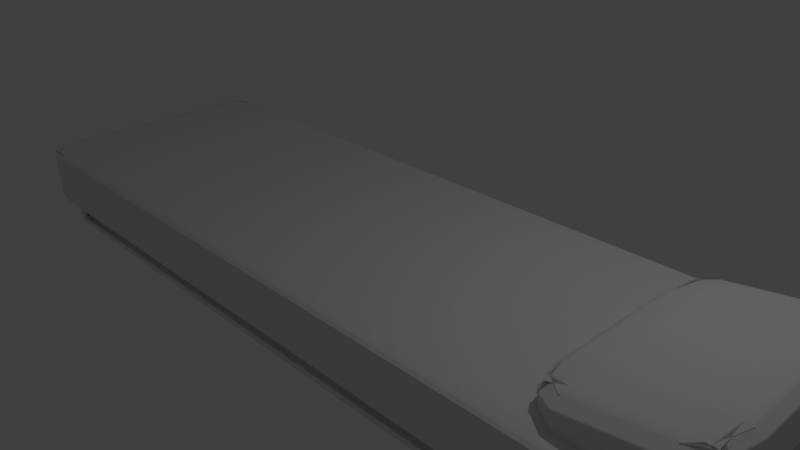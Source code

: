 # Source: mattress.blend  (saved by Blender 2.73.0; exported with 4.5.12 LTS)
import bpy
from mathutils import Matrix  # noqa: F401  (used for matrix-valued properties, if any)

bpy.ops.wm.read_factory_settings(use_empty=True)
scene = bpy.context.scene
scene.name = 'Scene'

# ---- collections
col_collection_1 = bpy.data.collections.new('Collection 1'); scene.collection.children.link(col_collection_1)

# ---- world
world_world = bpy.data.worlds.new('World'); scene.world = world_world
world_world.color = (0.05088, 0.05088, 0.05088)
world_world.use_sun_shadow = False
world_world.sun_shadow_jitter_overblur = 0.0
world_world.cycles.sampling_method = 'MANUAL'
world_world.cycles.sample_map_resolution = 256

# ---- cameras
cam_camera = bpy.data.cameras.new('Camera')
cam_camera.clip_end = 100.0
cam_camera.lens = 35.0
cam_camera.sensor_width = 32.0
cam_camera.sensor_height = 18.0
cam_camera.ortho_scale = 7.314
cam_camera.dof.focus_distance = 0.0
cam_camera.dof.aperture_fstop = 128.0

# ---- lights
light_lamp = bpy.data.lights.new('Lamp', 'POINT')
light_lamp.transmission_factor = 0.0
light_lamp.cutoff_distance = 30.0
light_lamp.energy = 100.0
light_lamp.shadow_buffer_clip_start = 1.001
light_lamp.shadow_soft_size = 0.1
light_lamp.shadow_maximum_resolution = 0.006
light_lamp.use_absolute_resolution = True
light_lamp.cycles.use_multiple_importance_sampling = False

# ---- meshes
me_cube_004 = bpy.data.meshes.new('Cube.004')
me_cube_004.from_pydata([(-1.0, -1.0, -1.0), (-1.0, 1.0, -1.0), (1.0, 1.0, -1.0), (1.0, -1.0, -1.0), (-1.0, -1.0, 1.0), (-1.0, 1.0, 1.0), (1.0, 1.0, 1.0), (1.0, -1.0, 1.0), (0.9753, 1.0, 1.0), (0.9753, 1.0, -1.0), (0.9753, -1.0, 1.0), (0.9753, -1.0, -1.0), (-0.9738, 1.0, -1.0), (-0.9738, -1.0, 1.0), (-0.9738, 1.0, 1.0), (-0.9738, -1.0, -1.0), (-1.0, -1.0, -0.6452), (-1.0, 1.0, -0.6452), (1.0, 1.0, -0.6452), (1.0, -1.0, -0.6452), (0.9753, -1.0, -0.6452), (0.9753, 1.0, -0.6452), (-0.9738, 1.0, -0.6452), (-0.9738, -1.0, -0.6452)], [], [(16, 17, 1, 0), (21, 18, 2, 9), (18, 19, 3, 2), (23, 16, 0, 15), (11, 9, 2, 3), (13, 14, 5, 4), (7, 6, 8, 10), (15, 12, 9, 11), (19, 20, 11, 3), (22, 21, 9, 12), (17, 22, 12, 1), (0, 1, 12, 15), (10, 8, 14, 13), (20, 23, 15, 11), (5, 14, 22, 17), (7, 10, 20, 19), (13, 4, 16, 23), (6, 7, 19, 18), (8, 6, 18, 21), (4, 5, 17, 16)])
me_cube_004.use_remesh_preserve_volume = False
me_cube_004.use_remesh_preserve_attributes = False
me_cube_004.use_mirror_vertex_groups = False
me_cube_004.update()
me_cube_002 = bpy.data.meshes.new('Cube.002')
me_cube_002.from_pydata([(-0.8382, -0.8382, -0.7692), (-0.8388, -0.8409, -0.7737), (-0.8409, -0.8409, -0.7798), (-0.8409, -0.8388, -0.7737), (-0.8232, -0.5946, -0.8925), (-0.8245, -0.5655, -0.913), (-0.8482, -0.5647, -0.8826), (-0.8228, -0.5647, -0.8996), (-0.5949, -0.5949, -0.9879), (-0.5948, -0.5647, -0.994), (-0.5647, -0.5647, -1.0), (-0.5647, -0.5948, -0.994), (-0.5647, -0.8482, -0.8826), (-0.5655, -0.8245, -0.913), (-0.5946, -0.8232, -0.8925), (-0.5647, -0.8228, -0.8996), (-0.8382, -0.7692, -0.8382), (-0.8409, -0.7737, -0.8388), (-0.8409, -0.7798, -0.8409), (-0.8388, -0.7737, -0.8409), (-0.5946, -0.8925, -0.8232), (-0.5655, -0.913, -0.8245), (-0.5647, -0.8826, -0.8482), (-0.5647, -0.8996, -0.8228), (-0.5949, -0.9879, -0.5949), (-0.5647, -0.994, -0.5948), (-0.5647, -1.0, -0.5647), (-0.5948, -0.994, -0.5647), (-0.8482, -0.8826, -0.5647), (-0.8245, -0.913, -0.5655), (-0.8232, -0.8925, -0.5946), (-0.8228, -0.8996, -0.5647), (-0.9879, -0.5949, -0.5949), (-0.994, -0.5948, -0.5647), (-1.0, -0.5647, -0.5647), (-0.994, -0.5647, -0.5948), (-0.8925, -0.5946, -0.8232), (-0.8996, -0.5647, -0.8228), (-0.8826, -0.5647, -0.8482), (-0.913, -0.5655, -0.8245), (-0.7692, -0.8382, -0.8382), (-0.7737, -0.8388, -0.8409), (-0.7798, -0.8409, -0.8409), (-0.7737, -0.8409, -0.8388), (-0.8826, -0.8482, -0.5647), (-0.8996, -0.8228, -0.5647), (-0.8925, -0.8232, -0.5946), (-0.913, -0.8245, -0.5655), (-0.7692, 0.8382, -0.8382), (-0.7737, 0.8409, -0.8388), (-0.7798, 0.8409, -0.8409), (-0.7737, 0.8388, -0.8409), (-0.8925, 0.5946, -0.8232), (-0.913, 0.5655, -0.8245), (-0.8826, 0.5647, -0.8482), (-0.8996, 0.5647, -0.8228), (-0.9879, 0.5949, -0.5949), (-0.994, 0.5647, -0.5948), (-1.0, 0.5647, -0.5647), (-0.994, 0.5948, -0.5647), (-0.8826, 0.8482, -0.5647), (-0.913, 0.8245, -0.5655), (-0.8925, 0.8232, -0.5946), (-0.8996, 0.8228, -0.5647), (-0.8382, 0.7692, -0.8382), (-0.8388, 0.7737, -0.8409), (-0.8409, 0.7798, -0.8409), (-0.8409, 0.7737, -0.8388), (-0.8232, 0.8925, -0.5946), (-0.8245, 0.913, -0.5655), (-0.8482, 0.8826, -0.5647), (-0.8228, 0.8996, -0.5647), (-0.5949, 0.9879, -0.5949), (-0.5948, 0.994, -0.5647), (-0.5647, 1.0, -0.5647), (-0.5647, 0.994, -0.5948), (-0.5647, 0.8826, -0.8482), (-0.5655, 0.913, -0.8245), (-0.5946, 0.8925, -0.8232), (-0.5647, 0.8996, -0.8228), (-0.5949, 0.5949, -0.9879), (-0.5647, 0.5948, -0.994), (-0.5647, 0.5647, -1.0), (-0.5948, 0.5647, -0.994), (-0.8232, 0.5946, -0.8925), (-0.8228, 0.5647, -0.8996), (-0.8482, 0.5647, -0.8826), (-0.8245, 0.5655, -0.913), (-0.8382, 0.8382, -0.7692), (-0.8409, 0.8388, -0.7737), (-0.8409, 0.8409, -0.7798), (-0.8388, 0.8409, -0.7737), (-0.5647, 0.8482, -0.8826), (-0.5647, 0.8228, -0.8996), (-0.5946, 0.8232, -0.8925), (-0.5655, 0.8245, -0.913), (0.8382, 0.7692, -0.8382), (0.8409, 0.7737, -0.8388), (0.8409, 0.7798, -0.8409), (0.8388, 0.7737, -0.8409), (0.5946, 0.8925, -0.8232), (0.5655, 0.913, -0.8245), (0.5647, 0.8826, -0.8482), (0.5647, 0.8996, -0.8228), (0.5949, 0.9879, -0.5949), (0.5647, 0.994, -0.5948), (0.5647, 1.0, -0.5647), (0.5948, 0.994, -0.5647), (0.8482, 0.8826, -0.5647), (0.8245, 0.913, -0.5655), (0.8232, 0.8925, -0.5946), (0.8228, 0.8996, -0.5647), (0.7692, 0.8382, -0.8382), (0.7737, 0.8388, -0.8409), (0.7798, 0.8409, -0.8409), (0.7737, 0.8409, -0.8388), (0.8925, 0.8232, -0.5946), (0.913, 0.8245, -0.5655), (0.8826, 0.8482, -0.5647), (0.8996, 0.8228, -0.5647), (0.9879, 0.5949, -0.5949), (0.994, 0.5948, -0.5647), (1.0, 0.5647, -0.5647), (0.994, 0.5647, -0.5948), (0.8826, 0.5647, -0.8482), (0.913, 0.5655, -0.8245), (0.8925, 0.5946, -0.8232), (0.8996, 0.5647, -0.8228), (0.5949, 0.5949, -0.9879), (0.5948, 0.5647, -0.994), (0.5647, 0.5647, -1.0), (0.5647, 0.5948, -0.994), (0.5946, 0.8232, -0.8925), (0.5647, 0.8228, -0.8996), (0.5647, 0.8482, -0.8826), (0.5655, 0.8245, -0.913), (0.8382, 0.8382, -0.7692), (0.8388, 0.8409, -0.7737), (0.8409, 0.8409, -0.7798), (0.8409, 0.8388, -0.7737), (0.8482, 0.5647, -0.8826), (0.8228, 0.5647, -0.8996), (0.8232, 0.5946, -0.8925), (0.8245, 0.5655, -0.913), (0.7692, -0.8382, -0.8382), (0.7737, -0.8409, -0.8388), (0.7798, -0.8409, -0.8409), (0.7737, -0.8388, -0.8409), (0.8925, -0.5946, -0.8232), (0.913, -0.5655, -0.8245), (0.8826, -0.5647, -0.8482), (0.8996, -0.5647, -0.8228), (0.9879, -0.5949, -0.5949), (0.994, -0.5647, -0.5948), (1.0, -0.5647, -0.5647), (0.994, -0.5948, -0.5647), (0.8826, -0.8482, -0.5647), (0.913, -0.8245, -0.5655), (0.8925, -0.8232, -0.5946), (0.8996, -0.8228, -0.5647), (0.8382, -0.7692, -0.8382), (0.8388, -0.7737, -0.8409), (0.8409, -0.7798, -0.8409), (0.8409, -0.7737, -0.8388), (0.8232, -0.8925, -0.5946), (0.8245, -0.913, -0.5655), (0.8482, -0.8826, -0.5647), (0.8228, -0.8996, -0.5647), (0.5949, -0.9879, -0.5949), (0.5948, -0.994, -0.5647), (0.5647, -1.0, -0.5647), (0.5647, -0.994, -0.5948), (0.5647, -0.8826, -0.8482), (0.5655, -0.913, -0.8245), (0.5946, -0.8925, -0.8232), (0.5647, -0.8996, -0.8228), (0.5949, -0.5949, -0.9879), (0.5647, -0.5948, -0.994), (0.5647, -0.5647, -1.0), (0.5948, -0.5647, -0.994), (0.8232, -0.5946, -0.8925), (0.8228, -0.5647, -0.8996), (0.8482, -0.5647, -0.8826), (0.8245, -0.5655, -0.913), (0.8382, -0.8382, -0.7692), (0.8409, -0.8388, -0.7737), (0.8409, -0.8409, -0.7798), (0.8388, -0.8409, -0.7737), (0.5647, -0.8482, -0.8826), (0.5647, -0.8228, -0.8996), (0.5946, -0.8232, -0.8925), (0.5655, -0.8245, -0.913), (-0.7692, -0.8382, 0.8382), (-0.7737, -0.8409, 0.8388), (-0.7798, -0.8409, 0.8409), (-0.7737, -0.8388, 0.8409), (-0.8925, -0.5946, 0.8232), (-0.913, -0.5655, 0.8245), (-0.8826, -0.5647, 0.8482), (-0.8996, -0.5647, 0.8228), (-0.9879, -0.5949, 0.5949), (-0.994, -0.5647, 0.5948), (-1.0, -0.5647, 0.5647), (-0.994, -0.5948, 0.5647), (-0.8826, -0.8482, 0.5647), (-0.913, -0.8245, 0.5655), (-0.8925, -0.8232, 0.5946), (-0.8996, -0.8228, 0.5647), (-0.8382, -0.7692, 0.8382), (-0.8388, -0.7737, 0.8409), (-0.8409, -0.7798, 0.8409), (-0.8409, -0.7737, 0.8388), (-0.8232, -0.8925, 0.5946), (-0.8245, -0.913, 0.5655), (-0.8482, -0.8826, 0.5647), (-0.8228, -0.8996, 0.5647), (-0.5949, -0.9879, 0.5949), (-0.5948, -0.994, 0.5647), (-0.5647, -1.0, 0.5647), (-0.5647, -0.994, 0.5948), (-0.5647, -0.8826, 0.8482), (-0.5655, -0.913, 0.8245), (-0.5946, -0.8925, 0.8232), (-0.5647, -0.8996, 0.8228), (-0.5949, -0.5949, 0.9879), (-0.5647, -0.5948, 0.994), (-0.5647, -0.5647, 1.0), (-0.5948, -0.5647, 0.994), (-0.8232, -0.5946, 0.8925), (-0.8228, -0.5647, 0.8996), (-0.8482, -0.5647, 0.8826), (-0.8245, -0.5655, 0.913), (-0.8382, -0.8382, 0.7692), (-0.8409, -0.8388, 0.7737), (-0.8409, -0.8409, 0.7798), (-0.8388, -0.8409, 0.7737), (-0.5647, -0.8482, 0.8826), (-0.5647, -0.8228, 0.8996), (-0.5946, -0.8232, 0.8925), (-0.5655, -0.8245, 0.913), (-0.7692, 0.8382, 0.8382), (-0.7737, 0.8388, 0.8409), (-0.7798, 0.8409, 0.8409), (-0.7737, 0.8409, 0.8388), (-0.8925, 0.8232, 0.5946), (-0.913, 0.8245, 0.5655), (-0.8826, 0.8482, 0.5647), (-0.8996, 0.8228, 0.5647), (-0.9879, 0.5949, 0.5949), (-0.994, 0.5948, 0.5647), (-1.0, 0.5647, 0.5647), (-0.994, 0.5647, 0.5948), (-0.8826, 0.5647, 0.8482), (-0.913, 0.5655, 0.8245), (-0.8925, 0.5946, 0.8232), (-0.8996, 0.5647, 0.8228), (-0.8382, 0.8382, 0.7692), (-0.8388, 0.8409, 0.7737), (-0.8409, 0.8409, 0.7798), (-0.8409, 0.8388, 0.7737), (-0.8232, 0.5946, 0.8925), (-0.8245, 0.5655, 0.913), (-0.8482, 0.5647, 0.8826), (-0.8228, 0.5647, 0.8996), (-0.5949, 0.5949, 0.9879), (-0.5948, 0.5647, 0.994), (-0.5647, 0.5647, 1.0), (-0.5647, 0.5948, 0.994), (-0.5647, 0.8482, 0.8826), (-0.5655, 0.8245, 0.913), (-0.5946, 0.8232, 0.8925), (-0.5647, 0.8228, 0.8996), (-0.5949, 0.9879, 0.5949), (-0.5647, 0.994, 0.5948), (-0.5647, 1.0, 0.5647), (-0.5948, 0.994, 0.5647), (-0.8232, 0.8925, 0.5946), (-0.8228, 0.8996, 0.5647), (-0.8482, 0.8826, 0.5647), (-0.8245, 0.913, 0.5655), (-0.8382, 0.7692, 0.8382), (-0.8409, 0.7737, 0.8388), (-0.8409, 0.7798, 0.8409), (-0.8388, 0.7737, 0.8409), (-0.5647, 0.8826, 0.8482), (-0.5647, 0.8996, 0.8228), (-0.5946, 0.8925, 0.8232), (-0.5655, 0.913, 0.8245), (0.8382, 0.7692, 0.8382), (0.8388, 0.7737, 0.8409), (0.8409, 0.7798, 0.8409), (0.8409, 0.7737, 0.8388), (0.8232, 0.8925, 0.5946), (0.8245, 0.913, 0.5655), (0.8482, 0.8826, 0.5647), (0.8228, 0.8996, 0.5647), (0.5949, 0.9879, 0.5949), (0.5948, 0.994, 0.5647), (0.5647, 1.0, 0.5647), (0.5647, 0.994, 0.5948), (0.5647, 0.8826, 0.8482), (0.5655, 0.913, 0.8245), (0.5946, 0.8925, 0.8232), (0.5647, 0.8996, 0.8228), (0.8382, 0.8382, 0.7692), (0.8409, 0.8388, 0.7737), (0.8409, 0.8409, 0.7798), (0.8388, 0.8409, 0.7737), (0.5946, 0.8232, 0.8925), (0.5655, 0.8245, 0.913), (0.5647, 0.8482, 0.8826), (0.5647, 0.8228, 0.8996), (0.5949, 0.5949, 0.9879), (0.5647, 0.5948, 0.994), (0.5647, 0.5647, 1.0), (0.5948, 0.5647, 0.994), (0.8482, 0.5647, 0.8826), (0.8245, 0.5655, 0.913), (0.8232, 0.5946, 0.8925), (0.8228, 0.5647, 0.8996), (0.9879, 0.5949, 0.5949), (0.994, 0.5647, 0.5948), (1.0, 0.5647, 0.5647), (0.994, 0.5948, 0.5647), (0.8925, 0.8232, 0.5946), (0.8996, 0.8228, 0.5647), (0.8826, 0.8482, 0.5647), (0.913, 0.8245, 0.5655), (0.7692, 0.8382, 0.8382), (0.7737, 0.8409, 0.8388), (0.7798, 0.8409, 0.8409), (0.7737, 0.8388, 0.8409), (0.8826, 0.5647, 0.8482), (0.8996, 0.5647, 0.8228), (0.8925, 0.5946, 0.8232), (0.913, 0.5655, 0.8245), (0.7692, -0.8382, 0.8382), (0.7737, -0.8388, 0.8409), (0.7798, -0.8409, 0.8409), (0.7737, -0.8409, 0.8388), (0.8925, -0.8232, 0.5946), (0.913, -0.8245, 0.5655), (0.8826, -0.8482, 0.5647), (0.8996, -0.8228, 0.5647), (0.9879, -0.5949, 0.5949), (0.994, -0.5948, 0.5647), (1.0, -0.5647, 0.5647), (0.994, -0.5647, 0.5948), (0.8826, -0.5647, 0.8482), (0.913, -0.5655, 0.8245), (0.8925, -0.5946, 0.8232), (0.8996, -0.5647, 0.8228), (0.8382, -0.8382, 0.7692), (0.8388, -0.8409, 0.7737), (0.8409, -0.8409, 0.7798), (0.8409, -0.8388, 0.7737), (0.8232, -0.5946, 0.8925), (0.8245, -0.5655, 0.913), (0.8482, -0.5647, 0.8826), (0.8228, -0.5647, 0.8996), (0.5949, -0.5949, 0.9879), (0.5948, -0.5647, 0.994), (0.5647, -0.5647, 1.0), (0.5647, -0.5948, 0.994), (0.5647, -0.8482, 0.8826), (0.5655, -0.8245, 0.913), (0.5946, -0.8232, 0.8925), (0.5647, -0.8228, 0.8996), (0.5949, -0.9879, 0.5949), (0.5647, -0.994, 0.5948), (0.5647, -1.0, 0.5647), (0.5948, -0.994, 0.5647), (0.8232, -0.8925, 0.5946), (0.8228, -0.8996, 0.5647), (0.8482, -0.8826, 0.5647), (0.8245, -0.913, 0.5655), (0.8382, -0.7692, 0.8382), (0.8409, -0.7737, 0.8388), (0.8409, -0.7798, 0.8409), (0.8388, -0.7737, 0.8409), (0.5647, -0.8826, 0.8482), (0.5647, -0.8996, 0.8228), (0.5946, -0.8925, 0.8232), (0.5655, -0.913, 0.8245)], [], [(29, 47, 43, 17), (179, 129, 141, 181), (269, 287, 283, 257), (131, 81, 93, 133), (35, 57, 55, 37), (11, 177, 189, 15), (77, 95, 91, 65), (125, 143, 139, 113), (173, 191, 187, 161), (363, 225, 237, 367), (299, 273, 285, 303), (347, 321, 333, 351), (28, 214, 204, 44), (230, 262, 252, 198), (75, 105, 103, 79), (86, 6, 38, 54), (317, 335, 331, 305), (123, 153, 151, 127), (107, 297, 295, 111), (365, 383, 379, 353), (251, 201, 199, 255), (155, 345, 343, 159), (253, 261, 259, 241), (203, 33, 45, 207), (59, 249, 247, 63), (39, 5, 3, 41), (171, 25, 23, 175), (202, 250, 58, 34), (87, 53, 51, 89), (275, 73, 71, 277), (109, 117, 115, 97), (135, 101, 99, 137), (323, 121, 119, 325), (157, 165, 163, 145), (183, 149, 147, 185), (371, 169, 167, 373), (205, 213, 211, 193), (231, 197, 195, 233), (219, 369, 381, 223), (227, 265, 263, 229), (279, 245, 243, 281), (267, 313, 311, 271), (301, 309, 307, 289), (327, 293, 291, 329), (315, 361, 359, 319), (349, 357, 355, 337), (375, 341, 339, 377), (368, 372, 376, 382), (2, 18, 42), (0, 4, 8, 14), (16, 20, 24, 30), (50, 66, 90), (48, 52, 56, 62), (64, 68, 72, 78), (98, 114, 138), (96, 100, 104, 110), (112, 116, 120, 126), (146, 162, 186), (144, 148, 152, 158), (160, 164, 168, 174), (194, 210, 234), (192, 196, 200, 206), (208, 212, 216, 222), (242, 258, 282), (240, 244, 248, 254), (256, 260, 264, 270), (290, 306, 330), (288, 292, 296, 302), (304, 308, 312, 318), (338, 354, 378), (336, 340, 344, 350), (352, 356, 360, 366), (370, 218, 26, 170), (32, 36, 40, 46), (362, 314, 266, 226), (221, 239, 235, 209), (274, 298, 106, 74), (278, 70, 60, 246), (10, 82, 130, 178), (61, 69, 67, 49), (268, 310, 300, 284), (272, 276, 280, 286), (322, 346, 154, 122), (326, 118, 108, 294), (80, 84, 88, 94), (134, 92, 76, 102), (316, 358, 348, 332), (320, 324, 328, 334), (176, 180, 184, 190), (374, 166, 156, 342), (128, 132, 136, 142), (182, 140, 124, 150), (224, 228, 232, 238), (364, 236, 220, 380), (12, 188, 172, 22), (27, 217, 215, 31), (83, 9, 7, 85), (0, 1, 2, 3), (4, 5, 6, 7), (8, 9, 10, 11), (12, 13, 14, 15), (16, 17, 18, 19), (20, 21, 22, 23), (24, 25, 26, 27), (28, 29, 30, 31), (32, 33, 34, 35), (36, 37, 38, 39), (40, 41, 42, 43), (44, 45, 46, 47), (48, 49, 50, 51), (52, 53, 54, 55), (56, 57, 58, 59), (60, 61, 62, 63), (64, 65, 66, 67), (68, 69, 70, 71), (72, 73, 74, 75), (76, 77, 78, 79), (80, 81, 82, 83), (84, 85, 86, 87), (88, 89, 90, 91), (92, 93, 94, 95), (96, 97, 98, 99), (100, 101, 102, 103), (104, 105, 106, 107), (108, 109, 110, 111), (112, 113, 114, 115), (116, 117, 118, 119), (120, 121, 122, 123), (124, 125, 126, 127), (128, 129, 130, 131), (132, 133, 134, 135), (136, 137, 138, 139), (140, 141, 142, 143), (144, 145, 146, 147), (148, 149, 150, 151), (152, 153, 154, 155), (156, 157, 158, 159), (160, 161, 162, 163), (164, 165, 166, 167), (168, 169, 170, 171), (172, 173, 174, 175), (176, 177, 178, 179), (180, 181, 182, 183), (184, 185, 186, 187), (188, 189, 190, 191), (192, 193, 194, 195), (196, 197, 198, 199), (200, 201, 202, 203), (204, 205, 206, 207), (208, 209, 210, 211), (212, 213, 214, 215), (216, 217, 218, 219), (220, 221, 222, 223), (224, 225, 226, 227), (228, 229, 230, 231), (232, 233, 234, 235), (236, 237, 238, 239), (240, 241, 242, 243), (244, 245, 246, 247), (248, 249, 250, 251), (252, 253, 254, 255), (256, 257, 258, 259), (260, 261, 262, 263), (264, 265, 266, 267), (268, 269, 270, 271), (272, 273, 274, 275), (276, 277, 278, 279), (280, 281, 282, 283), (284, 285, 286, 287), (288, 289, 290, 291), (292, 293, 294, 295), (296, 297, 298, 299), (300, 301, 302, 303), (304, 305, 306, 307), (308, 309, 310, 311), (312, 313, 314, 315), (316, 317, 318, 319), (320, 321, 322, 323), (324, 325, 326, 327), (328, 329, 330, 331), (332, 333, 334, 335), (336, 337, 338, 339), (340, 341, 342, 343), (344, 345, 346, 347), (348, 349, 350, 351), (352, 353, 354, 355), (356, 357, 358, 359), (360, 361, 362, 363), (364, 365, 366, 367), (368, 369, 370, 371), (372, 373, 374, 375), (376, 377, 378, 379), (380, 381, 382, 383), (13, 1, 0, 14), (3, 5, 4, 0), (7, 9, 8, 4), (11, 15, 14, 8), (29, 17, 16, 30), (19, 21, 20, 16), (23, 25, 24, 20), (27, 31, 30, 24), (45, 33, 32, 46), (35, 37, 36, 32), (39, 41, 40, 36), (43, 47, 46, 40), (61, 49, 48, 62), (51, 53, 52, 48), (55, 57, 56, 52), (59, 63, 62, 56), (77, 65, 64, 78), (67, 69, 68, 64), (71, 73, 72, 68), (75, 79, 78, 72), (93, 81, 80, 94), (83, 85, 84, 80), (87, 89, 88, 84), (91, 95, 94, 88), (109, 97, 96, 110), (99, 101, 100, 96), (103, 105, 104, 100), (107, 111, 110, 104), (125, 113, 112, 126), (115, 117, 116, 112), (119, 121, 120, 116), (123, 127, 126, 120), (141, 129, 128, 142), (131, 133, 132, 128), (135, 137, 136, 132), (139, 143, 142, 136), (157, 145, 144, 158), (147, 149, 148, 144), (151, 153, 152, 148), (155, 159, 158, 152), (173, 161, 160, 174), (163, 165, 164, 160), (167, 169, 168, 164), (171, 175, 174, 168), (189, 177, 176, 190), (179, 181, 180, 176), (183, 185, 184, 180), (187, 191, 190, 184), (205, 193, 192, 206), (195, 197, 196, 192), (199, 201, 200, 196), (203, 207, 206, 200), (221, 209, 208, 222), (211, 213, 212, 208), (215, 217, 216, 212), (219, 223, 222, 216), (237, 225, 224, 238), (227, 229, 228, 224), (231, 233, 232, 228), (235, 239, 238, 232), (253, 241, 240, 254), (243, 245, 244, 240), (247, 249, 248, 244), (251, 255, 254, 248), (269, 257, 256, 270), (259, 261, 260, 256), (263, 265, 264, 260), (267, 271, 270, 264), (285, 273, 272, 286), (275, 277, 276, 272), (279, 281, 280, 276), (283, 287, 286, 280), (301, 289, 288, 302), (291, 293, 292, 288), (295, 297, 296, 292), (299, 303, 302, 296), (317, 305, 304, 318), (307, 309, 308, 304), (311, 313, 312, 308), (315, 319, 318, 312), (333, 321, 320, 334), (323, 325, 324, 320), (327, 329, 328, 324), (331, 335, 334, 328), (349, 337, 336, 350), (339, 341, 340, 336), (343, 345, 344, 340), (347, 351, 350, 344), (365, 353, 352, 366), (355, 357, 356, 352), (359, 361, 360, 356), (363, 367, 366, 360), (381, 369, 368, 382), (371, 373, 372, 368), (375, 377, 376, 372), (379, 383, 382, 376), (38, 6, 5, 39), (2, 42, 41, 3), (12, 22, 21, 13), (18, 2, 1, 19), (28, 44, 47, 29), (42, 18, 17, 43), (86, 54, 53, 87), (50, 90, 89, 51), (60, 70, 69, 61), (66, 50, 49, 67), (76, 92, 95, 77), (90, 66, 65, 91), (134, 102, 101, 135), (98, 138, 137, 99), (108, 118, 117, 109), (114, 98, 97, 115), (124, 140, 143, 125), (138, 114, 113, 139), (182, 150, 149, 183), (146, 186, 185, 147), (156, 166, 165, 157), (162, 146, 145, 163), (172, 188, 191, 173), (186, 162, 161, 187), (230, 198, 197, 231), (194, 234, 233, 195), (204, 214, 213, 205), (210, 194, 193, 211), (220, 236, 239, 221), (234, 210, 209, 235), (278, 246, 245, 279), (242, 282, 281, 243), (252, 262, 261, 253), (258, 242, 241, 259), (268, 284, 287, 269), (282, 258, 257, 283), (326, 294, 293, 327), (290, 330, 329, 291), (300, 310, 309, 301), (306, 290, 289, 307), (316, 332, 335, 317), (330, 306, 305, 331), (374, 342, 341, 375), (338, 378, 377, 339), (348, 358, 357, 349), (354, 338, 337, 355), (364, 380, 383, 365), (378, 354, 353, 379), (26, 218, 217, 27), (214, 28, 31, 215), (202, 34, 33, 203), (44, 204, 207, 45), (226, 266, 265, 227), (262, 230, 229, 263), (250, 202, 201, 251), (198, 252, 255, 199), (274, 74, 73, 275), (70, 278, 277, 71), (58, 250, 249, 59), (246, 60, 63, 247), (82, 10, 9, 83), (6, 86, 85, 7), (34, 58, 57, 35), (54, 38, 37, 55), (266, 314, 313, 267), (310, 268, 271, 311), (298, 274, 273, 299), (284, 300, 303, 285), (322, 122, 121, 323), (118, 326, 325, 119), (106, 298, 297, 107), (294, 108, 111, 295), (130, 82, 81, 131), (92, 134, 133, 93), (74, 106, 105, 75), (102, 76, 79, 103), (314, 362, 361, 315), (358, 316, 319, 359), (346, 322, 321, 347), (332, 348, 351, 333), (370, 170, 169, 371), (166, 374, 373, 167), (154, 346, 345, 155), (342, 156, 159, 343), (178, 130, 129, 179), (140, 182, 181, 141), (122, 154, 153, 123), (150, 124, 127, 151), (362, 226, 225, 363), (236, 364, 367, 237), (218, 370, 369, 219), (380, 220, 223, 381), (10, 178, 177, 11), (188, 12, 15, 189), (170, 26, 25, 171), (22, 172, 175, 23), (13, 21, 19, 1)])
me_cube_002.use_remesh_preserve_volume = False
me_cube_002.use_remesh_preserve_attributes = False
me_cube_002.use_mirror_vertex_groups = False
me_cube_002.update()
me_cube_001 = bpy.data.meshes.new('Cube.001')
me_cube_001.from_pydata([(-0.9594, -0.9594, -0.9407), (-0.9554, -0.8934, -0.9743), (-0.8934, -0.8934, -1.0), (-0.8934, -0.9554, -0.9743), (-0.9594, -0.9407, -0.9594), (-0.8934, -0.9743, -0.9554), (-0.8934, -1.0, -0.8934), (-0.9554, -0.9743, -0.8934), (-1.0, -0.8934, -0.8934), (-0.9743, -0.8934, -0.9554), (-0.9407, -0.9594, -0.9594), (-0.9743, -0.9554, -0.8934), (-0.9407, 0.9594, -0.9594), (-0.9743, 0.8934, -0.9554), (-1.0, 0.8934, -0.8934), (-0.9743, 0.9554, -0.8934), (-0.9594, 0.9407, -0.9594), (-0.9554, 0.9743, -0.8934), (-0.8934, 1.0, -0.8934), (-0.8934, 0.9743, -0.9554), (-0.8934, 0.8934, -1.0), (-0.9554, 0.8934, -0.9743), (-0.9594, 0.9594, -0.9407), (-0.8934, 0.9554, -0.9743), (0.9594, 0.9407, -0.9594), (0.8934, 0.9743, -0.9554), (0.8934, 1.0, -0.8934), (0.9554, 0.9743, -0.8934), (0.9407, 0.9594, -0.9594), (0.9743, 0.9554, -0.8934), (1.0, 0.8934, -0.8934), (0.9743, 0.8934, -0.9554), (0.8934, 0.8934, -1.0), (0.8934, 0.9554, -0.9743), (0.9594, 0.9594, -0.9407), (0.9554, 0.8934, -0.9743), (0.9407, -0.9594, -0.9594), (0.9743, -0.8934, -0.9554), (1.0, -0.8934, -0.8934), (0.9743, -0.9554, -0.8934), (0.9594, -0.9407, -0.9594), (0.9554, -0.9743, -0.8934), (0.8934, -1.0, -0.8934), (0.8934, -0.9743, -0.9554), (0.8934, -0.8934, -1.0), (0.9554, -0.8934, -0.9743), (0.9594, -0.9594, -0.9407), (0.8934, -0.9554, -0.9743), (-0.9407, -0.9594, 0.9594), (-0.9743, -0.8934, 0.9554), (-1.0, -0.8934, 0.8934), (-0.9743, -0.9554, 0.8934), (-0.9594, -0.9407, 0.9594), (-0.9554, -0.9743, 0.8934), (-0.8934, -1.0, 0.8934), (-0.8934, -0.9743, 0.9554), (-0.8934, -0.8934, 1.0), (-0.9554, -0.8934, 0.9743), (-0.9594, -0.9594, 0.9407), (-0.8934, -0.9554, 0.9743), (-0.9407, 0.9594, 0.9594), (-0.9743, 0.9554, 0.8934), (-1.0, 0.8934, 0.8934), (-0.9743, 0.8934, 0.9554), (-0.9594, 0.9594, 0.9407), (-0.9554, 0.8934, 0.9743), (-0.8934, 0.8934, 1.0), (-0.8934, 0.9554, 0.9743), (-0.8934, 1.0, 0.8934), (-0.9554, 0.9743, 0.8934), (-0.9594, 0.9407, 0.9594), (-0.8934, 0.9743, 0.9554), (0.9594, 0.9407, 0.9594), (0.9554, 0.9743, 0.8934), (0.8934, 1.0, 0.8934), (0.8934, 0.9743, 0.9554), (0.9594, 0.9594, 0.9407), (0.8934, 0.9554, 0.9743), (0.8934, 0.8934, 1.0), (0.9554, 0.8934, 0.9743), (1.0, 0.8934, 0.8934), (0.9743, 0.9554, 0.8934), (0.9407, 0.9594, 0.9594), (0.9743, 0.8934, 0.9554), (0.9407, -0.9594, 0.9594), (0.9743, -0.9554, 0.8934), (1.0, -0.8934, 0.8934), (0.9743, -0.8934, 0.9554), (0.9594, -0.9594, 0.9407), (0.9554, -0.8934, 0.9743), (0.8934, -0.8934, 1.0), (0.8934, -0.9554, 0.9743), (0.8934, -1.0, 0.8934), (0.9554, -0.9743, 0.8934), (0.9594, -0.9407, 0.9594), (0.8934, -0.9743, 0.9554), (0.8239, 0.7622, 1.007), (0.8276, 0.7611, 1.007), (0.8311, 0.7577, 1.007), (0.8343, 0.7522, 1.007), (0.8372, 0.7448, 1.007), (0.8395, 0.7359, 1.007), (0.8413, 0.7256, 1.007), (0.8423, 0.7145, 1.007), (0.8427, 0.7029, 1.007), (0.8423, 0.6914, 1.007), (0.8413, 0.6802, 1.007), (0.8395, 0.67, 1.007), (0.8372, 0.661, 1.007), (0.8343, 0.6536, 1.007), (0.8311, 0.6481, 1.007), (0.8276, 0.6448, 1.007), (0.8239, 0.6436, 1.007), (0.8203, 0.6448, 1.007), (0.8168, 0.6481, 1.007), (0.8135, 0.6536, 1.007), (0.8107, 0.661, 1.007), (0.8083, 0.67, 1.007), (0.8066, 0.6802, 1.007), (0.8055, 0.6914, 1.007), (0.8052, 0.7029, 1.007), (0.8055, 0.7145, 1.007), (0.8066, 0.7256, 1.007), (0.8083, 0.7359, 1.007), (0.8107, 0.7448, 1.007), (0.8135, 0.7522, 1.007), (0.8168, 0.7577, 1.007), (0.8203, 0.7611, 1.007), (0.8239, 0.7622, 1.007), (0.8276, 0.7611, 1.007), (0.8311, 0.7577, 1.007), (0.8343, 0.7522, 1.007), (0.8372, 0.7448, 1.007), (0.8395, 0.7359, 1.007), (0.8413, 0.7256, 1.007), (0.8423, 0.7145, 1.007), (0.8427, 0.7029, 1.007), (0.8423, 0.6914, 1.007), (0.8413, 0.6802, 1.007), (0.8395, 0.67, 1.007), (0.8372, 0.661, 1.007), (0.8343, 0.6536, 1.007), (0.8311, 0.6481, 1.007), (0.8276, 0.6448, 1.007), (0.8239, 0.6436, 1.007), (0.8203, 0.6448, 1.007), (0.8168, 0.6481, 1.007), (0.8135, 0.6536, 1.007), (0.8107, 0.661, 1.007), (0.8083, 0.67, 1.007), (0.8066, 0.6802, 1.007), (0.8055, 0.6914, 1.007), (0.8052, 0.7029, 1.007), (0.8055, 0.7145, 1.007), (0.8066, 0.7256, 1.007), (0.8083, 0.7359, 1.007), (0.8107, 0.7448, 1.007), (0.8135, 0.7522, 1.007), (0.8168, 0.7577, 1.007), (0.8203, 0.7611, 1.007), (0.8239, 0.7622, 1.007), (0.8276, 0.7611, 1.007), (0.8311, 0.7577, 1.007), (0.8343, 0.7522, 1.007), (0.8372, 0.7448, 1.007), (0.8395, 0.7359, 1.007), (0.8413, 0.7256, 1.007), (0.8423, 0.7145, 1.007), (0.8427, 0.7029, 1.007), (0.8423, 0.6914, 1.007), (0.8413, 0.6802, 1.007), (0.8395, 0.67, 1.007), (0.8372, 0.661, 1.007), (0.8343, 0.6536, 1.007), (0.8311, 0.6481, 1.007), (0.8276, 0.6448, 1.007), (0.8239, 0.6436, 1.007), (0.8203, 0.6448, 1.007), (0.8168, 0.6481, 1.007), (0.8135, 0.6536, 1.007), (0.8107, 0.661, 1.007), (0.8083, 0.67, 1.007), (0.8066, 0.6802, 1.007), (0.8055, 0.6914, 1.007), (0.8052, 0.7029, 1.007), (0.8055, 0.7145, 1.007), (0.8066, 0.7256, 1.007), (0.8083, 0.7359, 1.007), (0.8107, 0.7448, 1.007), (0.8135, 0.7522, 1.007), (0.8168, 0.7577, 1.007), (0.8203, 0.7611, 1.007), (0.8239, 0.7622, 1.007), (0.8276, 0.7611, 1.007), (0.8311, 0.7577, 1.007), (0.8343, 0.7522, 1.007), (0.8372, 0.7448, 1.007), (0.8395, 0.7359, 1.007), (0.8413, 0.7256, 1.007), (0.8423, 0.7145, 1.007), (0.8427, 0.7029, 1.007), (0.8423, 0.6914, 1.007), (0.8413, 0.6802, 1.007), (0.8395, 0.67, 1.007), (0.8372, 0.661, 1.007), (0.8343, 0.6536, 1.007), (0.8311, 0.6481, 1.007), (0.8276, 0.6448, 1.007), (0.8239, 0.6436, 1.007), (0.8203, 0.6448, 1.007), (0.8168, 0.6481, 1.007), (0.8135, 0.6536, 1.007), (0.8107, 0.661, 1.007), (0.8083, 0.67, 1.007), (0.8066, 0.6802, 1.007), (0.8055, 0.6914, 1.007), (0.8052, 0.7029, 1.007), (0.8055, 0.7145, 1.007), (0.8066, 0.7256, 1.007), (0.8083, 0.7359, 1.007), (0.8107, 0.7448, 1.007), (0.8135, 0.7522, 1.007), (0.8168, 0.7577, 1.007), (0.8203, 0.7611, 1.007)], [], [(3, 47, 43, 5), (45, 35, 31, 37), (60, 64, 70), (33, 23, 19, 25), (50, 62, 14, 8), (2, 20, 32, 44), (69, 17, 15, 61), (81, 29, 27, 73), (93, 41, 39, 85), (91, 59, 55, 95), (67, 77, 75, 71), (79, 89, 87, 83), (92, 54, 6, 42), (48, 52, 58), (68, 74, 26, 18), (0, 4, 10), (72, 76, 82), (80, 86, 38, 30), (24, 28, 34), (84, 88, 94), (57, 65, 63, 49), (36, 40, 46), (90, 78, 66, 56), (7, 53, 51, 11), (12, 16, 22), (0, 1, 2, 3), (4, 5, 6, 7), (8, 9, 10, 11), (12, 13, 14, 15), (16, 17, 18, 19), (20, 21, 22, 23), (24, 25, 26, 27), (28, 29, 30, 31), (32, 33, 34, 35), (36, 37, 38, 39), (40, 41, 42, 43), (44, 45, 46, 47), (48, 49, 50, 51), (52, 53, 54, 55), (56, 57, 58, 59), (60, 61, 62, 63), (64, 65, 66, 67), (68, 69, 70, 71), (72, 73, 74, 75), (76, 77, 78, 79), (80, 81, 82, 83), (84, 85, 86, 87), (88, 89, 90, 91), (92, 93, 94, 95), (9, 1, 0, 10), (3, 5, 4, 0), (7, 11, 10, 4), (21, 13, 12, 22), (15, 17, 16, 12), (19, 23, 22, 16), (33, 25, 24, 34), (27, 29, 28, 24), (31, 35, 34, 28), (45, 37, 36, 46), (39, 41, 40, 36), (43, 47, 46, 40), (57, 49, 48, 58), (51, 53, 52, 48), (55, 59, 58, 52), (69, 61, 60, 70), (63, 65, 64, 60), (67, 71, 70, 64), (81, 73, 72, 82), (75, 77, 76, 72), (79, 83, 82, 76), (93, 85, 84, 94), (87, 89, 88, 84), (91, 95, 94, 88), (6, 54, 53, 7), (50, 8, 11, 51), (56, 66, 65, 57), (62, 50, 49, 63), (68, 18, 17, 69), (14, 62, 61, 15), (20, 2, 1, 21), (8, 14, 13, 9), (66, 78, 77, 67), (74, 68, 71, 75), (80, 30, 29, 81), (26, 74, 73, 27), (32, 20, 23, 33), (18, 26, 25, 19), (78, 90, 89, 79), (86, 80, 83, 87), (92, 42, 41, 93), (38, 86, 85, 39), (44, 32, 35, 45), (30, 38, 37, 31), (90, 56, 59, 91), (54, 92, 95, 55), (2, 44, 47, 3), (42, 6, 5, 43), (21, 1, 9, 13), (126, 125, 157, 158), (115, 114, 146, 147), (104, 103, 135, 136), (124, 123, 155, 156), (113, 112, 144, 145), (102, 101, 133, 134), (122, 121, 153, 154), (100, 99, 131, 132), (111, 110, 142, 143), (120, 119, 151, 152), (98, 97, 129, 130), (109, 108, 140, 141), (118, 117, 149, 150), (107, 106, 138, 139), (127, 126, 158, 159), (116, 115, 147, 148), (105, 104, 136, 137), (125, 124, 156, 157), (114, 113, 145, 146), (103, 102, 134, 135), (123, 122, 154, 155), (101, 100, 132, 133), (112, 111, 143, 144), (121, 120, 152, 153), (99, 98, 130, 131), (110, 109, 141, 142), (119, 118, 150, 151), (97, 96, 128, 129), (108, 107, 139, 140), (96, 127, 159, 128), (117, 116, 148, 149), (106, 105, 137, 138), (159, 158, 190, 191), (148, 147, 179, 180), (137, 136, 168, 169), (157, 156, 188, 189), (146, 145, 177, 178), (135, 134, 166, 167), (155, 154, 186, 187), (133, 132, 164, 165), (144, 143, 175, 176), (153, 152, 184, 185), (131, 130, 162, 163), (142, 141, 173, 174), (151, 150, 182, 183), (129, 128, 160, 161), (140, 139, 171, 172), (128, 159, 191, 160), (149, 148, 180, 181), (138, 137, 169, 170), (158, 157, 189, 190), (147, 146, 178, 179), (136, 135, 167, 168), (156, 155, 187, 188), (145, 144, 176, 177), (134, 133, 165, 166), (154, 153, 185, 186), (132, 131, 163, 164), (143, 142, 174, 175), (152, 151, 183, 184), (130, 129, 161, 162), (141, 140, 172, 173), (150, 149, 181, 182), (139, 138, 170, 171), (182, 181, 213, 214), (171, 170, 202, 203), (191, 190, 222, 223), (180, 179, 211, 212), (169, 168, 200, 201), (189, 188, 220, 221), (178, 177, 209, 210), (167, 166, 198, 199), (187, 186, 218, 219), (165, 164, 196, 197), (176, 175, 207, 208), (185, 184, 216, 217), (163, 162, 194, 195), (174, 173, 205, 206), (183, 182, 214, 215), (161, 160, 192, 193), (172, 171, 203, 204), (160, 191, 223, 192), (181, 180, 212, 213), (170, 169, 201, 202), (190, 189, 221, 222), (179, 178, 210, 211), (168, 167, 199, 200), (188, 187, 219, 220), (177, 176, 208, 209), (166, 165, 197, 198), (186, 185, 217, 218), (164, 163, 195, 196), (175, 174, 206, 207), (184, 183, 215, 216), (162, 161, 193, 194), (173, 172, 204, 205)])
me_cube_001.use_remesh_preserve_volume = False
me_cube_001.use_remesh_preserve_attributes = False
me_cube_001.use_mirror_vertex_groups = False
me_cube_001.update()
me_cube_005 = bpy.data.meshes.new('Cube.005')
me_cube_005.from_pydata([(-1.0, -1.0, -1.0), (-1.0, 1.0, -1.0), (1.0, 1.0, -1.0), (1.0, -1.0, -1.0), (-1.0, -1.0, 1.0), (-1.0, 1.0, 1.0), (1.0, 1.0, 1.0), (1.0, -1.0, 1.0), (0.9753, 1.0, 1.0), (0.9753, 1.0, -1.0), (0.9753, -1.0, 1.0), (0.9753, -1.0, -1.0), (-0.9738, 1.0, -1.0), (-0.9738, -1.0, 1.0), (-0.9738, 1.0, 1.0), (-0.9738, -1.0, -1.0), (-1.0, -1.0, -0.6452), (-1.0, 1.0, -0.6452), (1.0, 1.0, -0.6452), (1.0, -1.0, -0.6452), (0.9753, -1.0, -0.6452), (0.9753, 1.0, -0.6452), (-0.9738, 1.0, -0.6452), (-0.9738, -1.0, -0.6452)], [], [(16, 17, 1, 0), (21, 18, 2, 9), (18, 19, 3, 2), (23, 16, 0, 15), (11, 9, 2, 3), (13, 14, 5, 4), (7, 6, 8, 10), (15, 12, 9, 11), (19, 20, 11, 3), (22, 21, 9, 12), (17, 22, 12, 1), (0, 1, 12, 15), (10, 8, 14, 13), (20, 23, 15, 11), (5, 14, 22, 17), (7, 10, 20, 19), (13, 4, 16, 23), (6, 7, 19, 18), (8, 6, 18, 21), (4, 5, 17, 16)])
me_cube_005.use_remesh_preserve_volume = False
me_cube_005.use_remesh_preserve_attributes = False
me_cube_005.use_mirror_vertex_groups = False
me_cube_005.update()
me_cube_006 = bpy.data.meshes.new('Cube.006')
me_cube_006.from_pydata([(-1.0, -1.0, -1.0), (-1.0, 1.0, -1.0), (1.0, 1.0, -1.0), (1.0, -1.0, -1.0), (-1.0, -1.0, 1.0), (-1.0, 1.0, 1.0), (1.0, 1.0, 1.0), (1.0, -1.0, 1.0), (0.9753, 1.0, 1.0), (0.9753, 1.0, -1.0), (0.9753, -1.0, 1.0), (0.9753, -1.0, -1.0), (-0.9738, 1.0, -1.0), (-0.9738, -1.0, 1.0), (-0.9738, 1.0, 1.0), (-0.9738, -1.0, -1.0), (-1.0, -1.0, -0.6452), (-1.0, 1.0, -0.6452), (1.0, 1.0, -0.6452), (1.0, -1.0, -0.6452), (0.9753, -1.0, -0.6452), (0.9753, 1.0, -0.6452), (-0.9738, 1.0, -0.6452), (-0.9738, -1.0, -0.6452)], [], [(16, 17, 1, 0), (21, 18, 2, 9), (18, 19, 3, 2), (23, 16, 0, 15), (11, 9, 2, 3), (13, 14, 5, 4), (7, 6, 8, 10), (15, 12, 9, 11), (19, 20, 11, 3), (22, 21, 9, 12), (17, 22, 12, 1), (0, 1, 12, 15), (10, 8, 14, 13), (20, 23, 15, 11), (5, 14, 22, 17), (7, 10, 20, 19), (13, 4, 16, 23), (6, 7, 19, 18), (8, 6, 18, 21), (4, 5, 17, 16)])
me_cube_006.use_remesh_preserve_volume = False
me_cube_006.use_remesh_preserve_attributes = False
me_cube_006.use_mirror_vertex_groups = False
me_cube_006.update()
me_cube_007 = bpy.data.meshes.new('Cube.007')
me_cube_007.from_pydata([(-1.0, -1.0, -1.0), (-1.0, 1.0, -1.0), (1.0, 1.0, -1.0), (1.0, -1.0, -1.0), (-1.0, -1.0, 1.0), (-1.0, 1.0, 1.0), (1.0, 1.0, 1.0), (1.0, -1.0, 1.0), (0.9753, 1.0, 1.0), (0.9753, 1.0, -1.0), (0.9753, -1.0, 1.0), (0.9753, -1.0, -1.0), (-0.9738, 1.0, -1.0), (-0.9738, -1.0, 1.0), (-0.9738, 1.0, 1.0), (-0.9738, -1.0, -1.0), (-1.0, -1.0, -0.6452), (-1.0, 1.0, -0.6452), (1.0, 1.0, -0.6452), (1.0, -1.0, -0.6452), (0.9753, -1.0, -0.6452), (0.9753, 1.0, -0.6452), (-0.9738, 1.0, -0.6452), (-0.9738, -1.0, -0.6452)], [], [(16, 17, 1, 0), (21, 18, 2, 9), (18, 19, 3, 2), (23, 16, 0, 15), (11, 9, 2, 3), (13, 14, 5, 4), (7, 6, 8, 10), (15, 12, 9, 11), (19, 20, 11, 3), (22, 21, 9, 12), (17, 22, 12, 1), (0, 1, 12, 15), (10, 8, 14, 13), (20, 23, 15, 11), (5, 14, 22, 17), (7, 10, 20, 19), (13, 4, 16, 23), (6, 7, 19, 18), (8, 6, 18, 21), (4, 5, 17, 16)])
me_cube_007.use_remesh_preserve_volume = False
me_cube_007.use_remesh_preserve_attributes = False
me_cube_007.use_mirror_vertex_groups = False
me_cube_007.update()

# ---- objects
ob_cube_002 = bpy.data.objects.new('Cube.002', me_cube_004)
ob_cube_001 = bpy.data.objects.new('Cube.001', me_cube_002)
ob_cube = bpy.data.objects.new('Cube', me_cube_001)
ob_lamp = bpy.data.objects.new('Lamp', light_lamp)
ob_camera = bpy.data.objects.new('Camera', cam_camera)
ob_cube_003 = bpy.data.objects.new('Cube.003', me_cube_005)
ob_cube_004 = bpy.data.objects.new('Cube.004', me_cube_006)
ob_cube_005 = bpy.data.objects.new('Cube.005', me_cube_007)

# ---- transforms, parenting, visibility, modifiers, constraints
ob_cube_002.location = (-0.1082, 1.515, -0.6133)
ob_cube_002.scale = (5.275, 0.0601, 0.2364)
ob_cube_002.lineart.crease_threshold = 0.0
ob_cube_001.location = (4.573, 0.0, 0.5223)
ob_cube_001.rotation_euler = (0.0, -0.1458, 0.0)
ob_cube_001.scale = (1.0, 1.538, 0.3138)
ob_cube_001.lineart.crease_threshold = 0.0
ob_cube.location = (0.0, 0.0, 0.0)
ob_cube.scale = (-5.686, 1.799, 0.3933)
ob_cube.lineart.crease_threshold = 0.0
ob_lamp.location = (4.076, 1.005, 5.904)
ob_lamp.rotation_euler = (0.6503, 0.05522, 1.866)
ob_lamp.lock_rotations_4d = False
ob_lamp.empty_display_type = 'ARROWS'
ob_lamp.color = (0.0, 0.0, 0.0, 0.0)
ob_lamp.lineart.crease_threshold = 0.0
ob_camera.location = (7.481, -6.508, 5.344)
ob_camera.rotation_euler = (1.109, 0.01082, 0.8149)
ob_camera.lock_rotations_4d = False
ob_camera.empty_display_type = 'ARROWS'
ob_camera.color = (0.0, 0.0, 0.0, 0.0)
ob_camera.display_type = 'WIRE'
ob_camera.lineart.crease_threshold = 0.0
ob_cube_003.location = (-0.1082, -1.499, -0.6133)
ob_cube_003.scale = (5.275, 0.0601, 0.2364)
ob_cube_003.lineart.crease_threshold = 0.0
ob_cube_004.location = (-5.314, 0.006302, -0.6057)
ob_cube_004.rotation_euler = (0.0, -0.0, 1.571)
ob_cube_004.scale = (-1.559, 0.0601, 0.2364)
ob_cube_004.lineart.crease_threshold = 0.0
ob_cube_005.location = (5.104, 0.006302, -0.6057)
ob_cube_005.rotation_euler = (0.0, -0.0, 1.571)
ob_cube_005.scale = (-1.559, 0.0601, 0.2364)
ob_cube_005.lineart.crease_threshold = 0.0

# ---- collection membership
col_collection_1.objects.link(ob_cube_002)
col_collection_1.objects.link(ob_cube_001)
col_collection_1.objects.link(ob_cube)
col_collection_1.objects.link(ob_lamp)
col_collection_1.objects.link(ob_camera)
col_collection_1.objects.link(ob_cube_003)
col_collection_1.objects.link(ob_cube_004)
col_collection_1.objects.link(ob_cube_005)

# ---- scene / render settings (as saved in the file)
scene.camera = ob_camera
scene.frame_start = 1; scene.frame_end = 250; scene.frame_set(1)
scene.render.engine = 'BLENDER_EEVEE_NEXT'
scene.render.resolution_percentage = 50
scene.render.dither_intensity = 0.0
scene.cycles.use_denoising = False
scene.cycles.samples = 10
scene.cycles.sampling_pattern = 'TABULATED_SOBOL'
scene.cycles.light_sampling_threshold = 0.0
scene.cycles.use_adaptive_sampling = False
scene.cycles.use_light_tree = False
scene.cycles.blur_glossy = 0.0
scene.cycles.pixel_filter_type = 'GAUSSIAN'
scene.cycles.sample_clamp_indirect = 0.0
scene.view_settings.view_transform = 'Standard'
bpy.context.view_layer.update()
